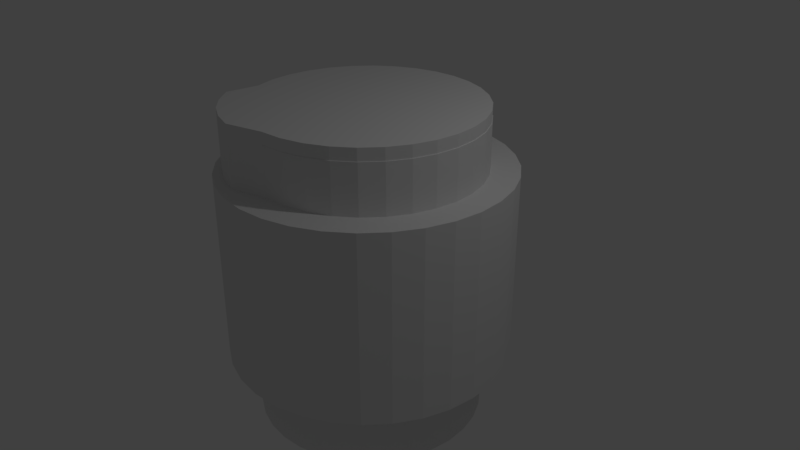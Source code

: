 # Source: coffe.blend  (saved by Blender 2.79.0; exported with 4.5.12 LTS)
import bpy
from mathutils import Matrix  # noqa: F401  (used for matrix-valued properties, if any)

bpy.ops.wm.read_factory_settings(use_empty=True)
scene = bpy.context.scene
scene.name = 'Scene'

# ---- collections
col_collection_1 = bpy.data.collections.new('Collection 1'); scene.collection.children.link(col_collection_1)

# ---- world
world_world = bpy.data.worlds.new('World'); scene.world = world_world
world_world.color = (0.05088, 0.05088, 0.05088)
world_world.use_sun_shadow = False
world_world.sun_shadow_jitter_overblur = 0.0
world_world.cycles.sampling_method = 'MANUAL'

# ---- cameras
cam_camera = bpy.data.cameras.new('Camera')
cam_camera.clip_end = 100.0
cam_camera.lens = 35.0
cam_camera.sensor_width = 32.0
cam_camera.sensor_height = 18.0
cam_camera.ortho_scale = 7.314
cam_camera.dof.focus_distance = 0.0
cam_camera.dof.aperture_fstop = 128.0

# ---- lights
light_lamp = bpy.data.lights.new('Lamp', 'POINT')
light_lamp.transmission_factor = 0.0
light_lamp.cutoff_distance = 30.0
light_lamp.energy = 100.0
light_lamp.shadow_buffer_clip_start = 1.001
light_lamp.shadow_soft_size = 0.1
light_lamp.shadow_maximum_resolution = 0.006
light_lamp.use_absolute_resolution = True

# ---- meshes
me_cylinder_003 = bpy.data.meshes.new('Cylinder.003')
me_cylinder_003.from_pydata([(0.0, 1.5, -1.0), (0.0, 1.5, 1.0), (0.2926, 1.471, -1.0), (0.2926, 1.471, 1.0), (0.574, 1.386, -1.0), (0.574, 1.386, 1.0), (0.8334, 1.247, -1.0), (0.8334, 1.247, 1.0), (1.061, 1.061, -1.0), (1.061, 1.061, 1.0), (1.247, 0.8334, -1.0), (1.247, 0.8334, 1.0), (1.386, 0.574, -1.0), (1.386, 0.574, 1.0), (1.471, 0.2926, -1.0), (1.471, 0.2926, 1.0), (1.5, 1.132e-07, -1.0), (1.5, 1.132e-07, 1.0), (1.471, -0.2926, -1.0), (1.471, -0.2926, 1.0), (1.386, -0.574, -1.0), (1.386, -0.574, 1.0), (1.247, -0.8334, -1.0), (1.247, -0.8334, 1.0), (1.061, -1.061, -1.0), (1.061, -1.061, 1.0), (0.8334, -1.247, -1.0), (0.8334, -1.247, 1.0), (0.574, -1.386, -1.0), (0.574, -1.386, 1.0), (0.2926, -1.471, -1.0), (0.2926, -1.471, 1.0), (-4.888e-07, -1.5, -1.0), (-4.888e-07, -1.5, 1.0), (-0.4873, -1.64, -1.0), (-0.4873, -1.64, 1.0), (-0.7687, -1.555, -1.0), (-0.7687, -1.555, 1.0), (-1.028, -1.417, -1.0), (-1.028, -1.417, 1.0), (-1.255, -1.23, -1.0), (-1.255, -1.23, 1.0), (-1.442, -1.003, -1.0), (-1.442, -1.003, 1.0), (-1.386, -0.574, -1.0), (-1.386, -0.574, 1.0), (-1.471, -0.2926, -1.0), (-1.471, -0.2926, 1.0), (-1.5, 1.448e-06, -1.0), (-1.5, 1.448e-06, 1.0), (-1.471, 0.2926, -1.0), (-1.471, 0.2926, 1.0), (-1.386, 0.574, -1.0), (-1.386, 0.574, 1.0), (-1.247, 0.8334, -1.0), (-1.247, 0.8334, 1.0), (-1.061, 1.061, -1.0), (-1.061, 1.061, 1.0), (-0.8334, 1.247, -1.0), (-0.8334, 1.247, 1.0), (-0.574, 1.386, -1.0), (-0.574, 1.386, 1.0), (-0.2926, 1.471, -1.0), (-0.2926, 1.471, 1.0)], [], [(0, 1, 3, 2), (2, 3, 5, 4), (4, 5, 7, 6), (6, 7, 9, 8), (8, 9, 11, 10), (10, 11, 13, 12), (12, 13, 15, 14), (14, 15, 17, 16), (16, 17, 19, 18), (18, 19, 21, 20), (20, 21, 23, 22), (22, 23, 25, 24), (24, 25, 27, 26), (26, 27, 29, 28), (28, 29, 31, 30), (30, 31, 33, 32), (32, 33, 35, 34), (34, 35, 37, 36), (36, 37, 39, 38), (38, 39, 41, 40), (40, 41, 43, 42), (42, 43, 45, 44), (44, 45, 47, 46), (46, 47, 49, 48), (48, 49, 51, 50), (50, 51, 53, 52), (52, 53, 55, 54), (54, 55, 57, 56), (56, 57, 59, 58), (58, 59, 61, 60), (3, 1, 63, 61, 59, 57, 55, 53, 51, 49, 47, 45, 43, 41, 39, 37, 35, 33, 31, 29, 27, 25, 23, 21, 19, 17, 15, 13, 11, 9, 7, 5), (60, 61, 63, 62), (62, 63, 1, 0), (0, 2, 4, 6, 8, 10, 12, 14, 16, 18, 20, 22, 24, 26, 28, 30, 32, 34, 36, 38, 40, 42, 44, 46, 48, 50, 52, 54, 56, 58, 60, 62)])
me_cylinder_003.use_remesh_preserve_volume = False
me_cylinder_003.use_remesh_preserve_attributes = False
me_cylinder_003.use_mirror_vertex_groups = False
me_cylinder_003.update()
me_cylinder_002 = bpy.data.meshes.new('Cylinder.002')
me_cylinder_002.from_pydata([(0.0, 1.5, -1.0), (0.0, 1.5, -0.3288), (0.2926, 1.471, -1.0), (0.2926, 1.471, -0.3288), (0.574, 1.386, -1.0), (0.574, 1.386, -0.3288), (0.8334, 1.247, -1.0), (0.8334, 1.247, -0.3288), (1.061, 1.061, -1.0), (1.061, 1.061, -0.3288), (1.247, 0.8334, -1.0), (1.247, 0.8334, -0.3288), (1.386, 0.574, -1.0), (1.386, 0.574, -0.3288), (1.471, 0.2926, -1.0), (1.471, 0.2926, -0.3288), (1.5, 1.132e-07, -1.0), (1.5, 1.132e-07, -0.3288), (1.471, -0.2926, -1.0), (1.471, -0.2926, -0.3288), (1.386, -0.574, -1.0), (1.386, -0.574, -0.3288), (1.247, -0.8334, -1.0), (1.247, -0.8334, -0.3288), (1.061, -1.061, -1.0), (1.061, -1.061, -0.3288), (0.8334, -1.247, -1.0), (0.8334, -1.247, -0.3288), (0.574, -1.386, -1.0), (0.574, -1.386, -0.3288), (0.2926, -1.471, -1.0), (0.2926, -1.471, -0.3288), (-4.888e-07, -1.5, -1.0), (-4.888e-07, -1.5, -0.3288), (-0.5371, -1.669, -1.0), (-0.5371, -1.669, -0.3288), (-0.8185, -1.584, -1.0), (-0.8185, -1.584, -0.3288), (-1.078, -1.445, -1.0), (-1.078, -1.445, -0.3288), (-1.305, -1.258, -1.0), (-1.305, -1.258, -0.3288), (-1.492, -1.031, -1.0), (-1.492, -1.031, -0.3288), (-1.677, -0.7008, -1.0), (-1.677, -0.7008, -0.3288), (-1.762, -0.4194, -1.0), (-1.762, -0.4194, -0.3288), (-1.5, 1.448e-06, -1.0), (-1.5, 1.448e-06, -0.3288), (-1.471, 0.2926, -1.0), (-1.471, 0.2926, -0.3288), (-1.386, 0.574, -1.0), (-1.386, 0.574, -0.3288), (-1.247, 0.8334, -1.0), (-1.247, 0.8334, -0.3288), (-1.061, 1.061, -1.0), (-1.061, 1.061, -0.3288), (-0.8334, 1.247, -1.0), (-0.8334, 1.247, -0.3288), (-0.574, 1.386, -1.0), (-0.574, 1.386, -0.3288), (-0.2926, 1.471, -1.0), (-0.2926, 1.471, -0.3288)], [], [(0, 1, 3, 2), (2, 3, 5, 4), (4, 5, 7, 6), (6, 7, 9, 8), (8, 9, 11, 10), (10, 11, 13, 12), (12, 13, 15, 14), (14, 15, 17, 16), (16, 17, 19, 18), (18, 19, 21, 20), (20, 21, 23, 22), (22, 23, 25, 24), (24, 25, 27, 26), (26, 27, 29, 28), (28, 29, 31, 30), (30, 31, 33, 32), (32, 33, 35, 34), (34, 35, 37, 36), (36, 37, 39, 38), (38, 39, 41, 40), (40, 41, 43, 42), (42, 43, 45, 44), (44, 45, 47, 46), (46, 47, 49, 48), (48, 49, 51, 50), (50, 51, 53, 52), (52, 53, 55, 54), (54, 55, 57, 56), (56, 57, 59, 58), (58, 59, 61, 60), (3, 1, 63, 61, 59, 57, 55, 53, 51, 49, 47, 45, 43, 41, 39, 37, 35, 33, 31, 29, 27, 25, 23, 21, 19, 17, 15, 13, 11, 9, 7, 5), (60, 61, 63, 62), (62, 63, 1, 0), (0, 2, 4, 6, 8, 10, 12, 14, 16, 18, 20, 22, 24, 26, 28, 30, 32, 34, 36, 38, 40, 42, 44, 46, 48, 50, 52, 54, 56, 58, 60, 62)])
me_cylinder_002.use_remesh_preserve_volume = False
me_cylinder_002.use_remesh_preserve_attributes = False
me_cylinder_002.use_mirror_vertex_groups = False
me_cylinder_002.update()
me_cylinder = bpy.data.meshes.new('Cylinder')
me_cylinder.from_pydata([(0.0, 1.5, -1.0), (0.0, 1.5, 3.013), (0.2926, 1.471, -1.0), (0.2926, 1.471, 3.013), (0.574, 1.386, -1.0), (0.574, 1.386, 3.013), (0.8334, 1.247, -1.0), (0.8334, 1.247, 3.013), (1.061, 1.061, -1.0), (1.061, 1.061, 3.013), (1.247, 0.8334, -1.0), (1.247, 0.8334, 3.013), (1.386, 0.574, -1.0), (1.386, 0.574, 3.013), (1.471, 0.2926, -1.0), (1.471, 0.2926, 3.013), (1.5, 1.132e-07, -1.0), (1.5, 1.132e-07, 3.013), (1.471, -0.2926, -1.0), (1.471, -0.2926, 3.013), (1.386, -0.574, -1.0), (1.386, -0.574, 3.013), (1.247, -0.8334, -1.0), (1.247, -0.8334, 3.013), (1.061, -1.061, -1.0), (1.061, -1.061, 3.013), (0.8334, -1.247, -1.0), (0.8334, -1.247, 3.013), (0.574, -1.386, -1.0), (0.574, -1.386, 3.013), (0.2926, -1.471, -1.0), (0.2926, -1.471, 3.013), (-4.888e-07, -1.5, -1.0), (-4.888e-07, -1.5, 3.013), (-0.2926, -1.471, -1.0), (-0.2926, -1.471, 3.013), (-0.574, -1.386, -1.0), (-0.574, -1.386, 3.013), (-0.8334, -1.247, -1.0), (-0.8334, -1.247, 3.013), (-1.061, -1.061, -1.0), (-1.061, -1.061, 3.013), (-1.247, -0.8334, -1.0), (-1.247, -0.8334, 3.013), (-1.386, -0.574, -1.0), (-1.386, -0.574, 3.013), (-1.471, -0.2926, -1.0), (-1.471, -0.2926, 3.013), (-1.5, 1.448e-06, -1.0), (-1.5, 1.448e-06, 3.013), (-1.471, 0.2926, -1.0), (-1.471, 0.2926, 3.013), (-1.386, 0.574, -1.0), (-1.386, 0.574, 3.013), (-1.247, 0.8334, -1.0), (-1.247, 0.8334, 3.013), (-1.061, 1.061, -1.0), (-1.061, 1.061, 3.013), (-0.8334, 1.247, -1.0), (-0.8334, 1.247, 3.013), (-0.574, 1.386, -1.0), (-0.574, 1.386, 3.013), (-0.2926, 1.471, -1.0), (-0.2926, 1.471, 3.013)], [], [(0, 1, 3, 2), (2, 3, 5, 4), (4, 5, 7, 6), (6, 7, 9, 8), (8, 9, 11, 10), (10, 11, 13, 12), (12, 13, 15, 14), (14, 15, 17, 16), (16, 17, 19, 18), (18, 19, 21, 20), (20, 21, 23, 22), (22, 23, 25, 24), (24, 25, 27, 26), (26, 27, 29, 28), (28, 29, 31, 30), (30, 31, 33, 32), (32, 33, 35, 34), (34, 35, 37, 36), (36, 37, 39, 38), (38, 39, 41, 40), (40, 41, 43, 42), (42, 43, 45, 44), (44, 45, 47, 46), (46, 47, 49, 48), (48, 49, 51, 50), (50, 51, 53, 52), (52, 53, 55, 54), (54, 55, 57, 56), (56, 57, 59, 58), (58, 59, 61, 60), (3, 1, 63, 61, 59, 57, 55, 53, 51, 49, 47, 45, 43, 41, 39, 37, 35, 33, 31, 29, 27, 25, 23, 21, 19, 17, 15, 13, 11, 9, 7, 5), (60, 61, 63, 62), (62, 63, 1, 0), (0, 2, 4, 6, 8, 10, 12, 14, 16, 18, 20, 22, 24, 26, 28, 30, 32, 34, 36, 38, 40, 42, 44, 46, 48, 50, 52, 54, 56, 58, 60, 62)])
me_cylinder.use_remesh_preserve_volume = False
me_cylinder.use_remesh_preserve_attributes = False
me_cylinder.use_mirror_vertex_groups = False
me_cylinder.update()
me_cylinder_001 = bpy.data.meshes.new('Cylinder.001')
me_cylinder_001.from_pydata([(0.0, 1.5, -1.0), (0.0, 1.5, 1.0), (0.2926, 1.471, -1.0), (0.2926, 1.471, 1.0), (0.574, 1.386, -1.0), (0.574, 1.386, 1.0), (0.8334, 1.247, -1.0), (0.8334, 1.247, 1.0), (1.061, 1.061, -1.0), (1.061, 1.061, 1.0), (1.247, 0.8334, -1.0), (1.247, 0.8334, 1.0), (1.386, 0.574, -1.0), (1.386, 0.574, 1.0), (1.471, 0.2926, -1.0), (1.471, 0.2926, 1.0), (1.5, 1.132e-07, -1.0), (1.5, 1.132e-07, 1.0), (1.471, -0.2926, -1.0), (1.471, -0.2926, 1.0), (1.386, -0.574, -1.0), (1.386, -0.574, 1.0), (1.247, -0.8334, -1.0), (1.247, -0.8334, 1.0), (1.061, -1.061, -1.0), (1.061, -1.061, 1.0), (0.8334, -1.247, -1.0), (0.8334, -1.247, 1.0), (0.574, -1.386, -1.0), (0.574, -1.386, 1.0), (0.2926, -1.471, -1.0), (0.2926, -1.471, 1.0), (-4.888e-07, -1.5, -1.0), (-4.888e-07, -1.5, 1.0), (-0.2926, -1.471, -1.0), (-0.2926, -1.471, 1.0), (-0.574, -1.386, -1.0), (-0.574, -1.386, 1.0), (-0.8334, -1.247, -1.0), (-0.8334, -1.247, 1.0), (-1.061, -1.061, -1.0), (-1.061, -1.061, 1.0), (-1.247, -0.8334, -1.0), (-1.247, -0.8334, 1.0), (-1.386, -0.574, -1.0), (-1.386, -0.574, 1.0), (-1.471, -0.2926, -1.0), (-1.471, -0.2926, 1.0), (-1.5, 1.448e-06, -1.0), (-1.5, 1.448e-06, 1.0), (-1.471, 0.2926, -1.0), (-1.471, 0.2926, 1.0), (-1.386, 0.574, -1.0), (-1.386, 0.574, 1.0), (-1.247, 0.8334, -1.0), (-1.247, 0.8334, 1.0), (-1.061, 1.061, -1.0), (-1.061, 1.061, 1.0), (-0.8334, 1.247, -1.0), (-0.8334, 1.247, 1.0), (-0.574, 1.386, -1.0), (-0.574, 1.386, 1.0), (-0.2926, 1.471, -1.0), (-0.2926, 1.471, 1.0), (0.9998, -0.6681, 1.0), (0.9998, -0.6681, -1.0), (0.0, 1.202, -1.0), (0.0, 1.202, 1.0), (-0.2346, 1.179, -1.0), (-0.2346, 1.179, 1.0), (-0.4602, 1.111, -1.0), (-0.4602, 1.111, 1.0), (-1.111, -0.4602, -1.0), (-1.111, -0.4602, 1.0), (-0.9998, -0.6681, 1.0), (-0.9998, -0.6681, -1.0), (-1.179, -0.2346, -1.0), (-1.179, -0.2346, 1.0), (-0.8503, -0.8503, 1.0), (-0.8503, -0.8503, -1.0), (-0.2346, -1.179, 1.0), (-0.2346, -1.179, -1.0), (-3.918e-07, -1.202, -1.0), (-3.918e-07, -1.202, 1.0), (-0.4602, -1.111, 1.0), (-0.4602, -1.111, -1.0), (1.179, 0.2346, -1.0), (1.179, 0.2346, 1.0), (0.6681, 0.9998, -1.0), (0.6681, 0.9998, 1.0), (1.202, 9.078e-08, -1.0), (1.202, 9.078e-08, 1.0), (1.111, 0.4602, -1.0), (1.111, 0.4602, 1.0), (0.2346, -1.179, -1.0), (0.2346, -1.179, 1.0), (-0.8503, 0.8503, -1.0), (-0.8503, 0.8503, 1.0), (-0.6681, 0.9998, -1.0), (-0.6681, 0.9998, 1.0), (-0.9998, 0.6681, -1.0), (-0.9998, 0.6681, 1.0), (1.179, -0.2346, 1.0), (1.179, -0.2346, -1.0), (0.6681, -0.9998, -1.0), (0.6681, -0.9998, 1.0), (0.8503, -0.8503, -1.0), (0.8503, -0.8503, 1.0), (1.111, -0.4602, 1.0), (1.111, -0.4602, -1.0), (-1.202, 1.161e-06, -1.0), (-1.202, 1.161e-06, 1.0), (-0.6681, -0.9998, 1.0), (-0.6681, -0.9998, -1.0), (-1.179, 0.2346, -1.0), (-1.179, 0.2346, 1.0), (0.8503, 0.8503, -1.0), (0.8503, 0.8503, 1.0), (0.4602, -1.111, -1.0), (0.4602, -1.111, 1.0), (0.9998, 0.6681, -1.0), (0.9998, 0.6681, 1.0), (-1.111, 0.4602, -1.0), (-1.111, 0.4602, 1.0), (0.4602, 1.111, -1.0), (0.4602, 1.111, 1.0), (0.2346, 1.179, -1.0), (0.2346, 1.179, 1.0)], [], [(0, 1, 3, 2), (2, 3, 5, 4), (4, 5, 7, 6), (6, 7, 9, 8), (8, 9, 11, 10), (10, 11, 13, 12), (12, 13, 15, 14), (14, 15, 17, 16), (16, 17, 19, 18), (18, 19, 21, 20), (20, 21, 23, 22), (22, 23, 25, 24), (24, 25, 27, 26), (26, 27, 29, 28), (28, 29, 31, 30), (30, 31, 33, 32), (32, 33, 35, 34), (34, 35, 37, 36), (36, 37, 39, 38), (38, 39, 41, 40), (40, 41, 43, 42), (42, 43, 45, 44), (44, 45, 47, 46), (46, 47, 49, 48), (48, 49, 51, 50), (50, 51, 53, 52), (52, 53, 55, 54), (54, 55, 57, 56), (56, 57, 59, 58), (58, 59, 61, 60), (3, 1, 63, 61, 59, 57, 55, 53, 51, 49, 111, 115, 123, 101, 97, 99, 71, 69, 67, 127, 125, 89, 117, 121, 93, 87, 91, 17, 15, 13, 11, 9, 7, 5), (60, 61, 63, 62), (62, 63, 1, 0), (0, 2, 4, 6, 8, 10, 12, 14, 16, 90, 86, 92, 120, 116, 88, 124, 126, 66, 68, 70, 98, 96, 100, 122, 114, 110, 48, 50, 52, 54, 56, 58, 60, 62), (103, 102, 91, 90), (106, 107, 64, 65), (65, 64, 108, 109), (114, 115, 111, 110), (86, 87, 93, 92), (90, 91, 87, 86), (120, 121, 117, 116), (66, 67, 69, 68), (81, 80, 83, 82), (100, 101, 123, 122), (82, 83, 95, 94), (68, 69, 71, 70), (116, 117, 89, 88), (113, 112, 84, 85), (17, 91, 102, 108, 64, 107, 105, 119, 95, 83, 80, 84, 112, 78, 74, 73, 77, 111, 49, 47, 45, 43, 41, 39, 37, 35, 33, 31, 29, 27, 25, 23, 21, 19), (88, 89, 125, 124), (104, 105, 107, 106), (98, 99, 97, 96), (122, 123, 115, 114), (118, 119, 105, 104), (79, 78, 112, 113), (72, 73, 74, 75), (126, 127, 67, 66), (92, 93, 121, 120), (110, 111, 77, 76), (109, 108, 102, 103), (85, 84, 80, 81), (70, 71, 99, 98), (124, 125, 127, 126), (94, 95, 119, 118), (76, 77, 73, 72), (96, 97, 101, 100), (48, 110, 76, 72, 75, 79, 113, 85, 81, 82, 94, 118, 104, 106, 65, 109, 103, 90, 16, 18, 20, 22, 24, 26, 28, 30, 32, 34, 36, 38, 40, 42, 44, 46), (75, 74, 78, 79)])
me_cylinder_001.use_remesh_preserve_volume = False
me_cylinder_001.use_remesh_preserve_attributes = False
me_cylinder_001.use_mirror_vertex_groups = False
me_cylinder_001.update()

# ---- objects
ob_cylinder_001 = bpy.data.objects.new('Cylinder.001', me_cylinder_003)
ob_ss = bpy.data.objects.new('ss', me_cylinder_002)
ob_cylinder = bpy.data.objects.new('Cylinder', me_cylinder)
ob_realone = bpy.data.objects.new('realone', me_cylinder_001)
ob_lamp = bpy.data.objects.new('Lamp', light_lamp)
ob_camera = bpy.data.objects.new('Camera', cam_camera)

# ---- transforms, parenting, visibility, modifiers, constraints
ob_cylinder_001.location = (-0.01001, 0.003091, 1.043)
ob_cylinder_001.hide_viewport = True
ob_cylinder_001.lineart.crease_threshold = 0.0
ob_ss.location = (-0.01001, 0.003091, 1.043)
ob_ss.rotation_euler = (0.0, -0.0, -0.5198)
ob_ss.scale = (0.9845, 0.9845, 0.9845)
ob_ss.hide_viewport = True
ob_ss.lineart.crease_threshold = 0.0
ob_cylinder.location = (0.0, 0.0, -1.127)
ob_cylinder.hide_viewport = True
ob_cylinder.lineart.crease_threshold = 0.0
ob_realone.location = (0.0, 0.0, 0.0)
ob_realone.scale = (1.247, 1.247, 1.247)
ob_realone.lineart.crease_threshold = 0.0
_m = ob_realone.modifiers.new('Boolean.001', 'BOOLEAN')
_m.object = ob_cylinder_001
_m.solver = 'FAST'
_m = ob_realone.modifiers.new('Boolean', 'BOOLEAN')
_m.object = ob_ss
_m.solver = 'FAST'
ob_lamp.location = (4.076, 1.005, 5.904)
ob_lamp.rotation_euler = (0.6503, 0.05522, 1.866)
ob_lamp.lock_rotations_4d = False
ob_lamp.empty_display_type = 'ARROWS'
ob_lamp.color = (0.0, 0.0, 0.0, 0.0)
ob_lamp.hide_viewport = True
ob_lamp.lineart.crease_threshold = 0.0
ob_camera.location = (7.481, -6.508, 5.344)
ob_camera.rotation_euler = (1.109, 0.0, 0.8149)
ob_camera.lock_rotations_4d = False
ob_camera.empty_display_type = 'ARROWS'
ob_camera.color = (0.0, 0.0, 0.0, 0.0)
ob_camera.display_type = 'WIRE'
ob_camera.lineart.crease_threshold = 0.0

# ---- collection membership
col_collection_1.objects.link(ob_cylinder_001)
col_collection_1.objects.link(ob_ss)
col_collection_1.objects.link(ob_cylinder)
col_collection_1.objects.link(ob_realone)
col_collection_1.objects.link(ob_lamp)
col_collection_1.objects.link(ob_camera)

# ---- scene / render settings (as saved in the file)
scene.camera = ob_camera
scene.frame_start = 1; scene.frame_end = 250; scene.frame_set(0)
scene.render.engine = 'BLENDER_EEVEE_NEXT'
scene.render.resolution_percentage = 50
scene.render.dither_intensity = 0.0
scene.cycles.use_denoising = False
scene.cycles.samples = 128
scene.cycles.sampling_pattern = 'TABULATED_SOBOL'
scene.cycles.use_adaptive_sampling = False
scene.cycles.use_light_tree = False
scene.cycles.blur_glossy = 0.0
scene.cycles.sample_clamp_indirect = 0.0
scene.view_settings.view_transform = 'Standard'
bpy.context.view_layer.update()

